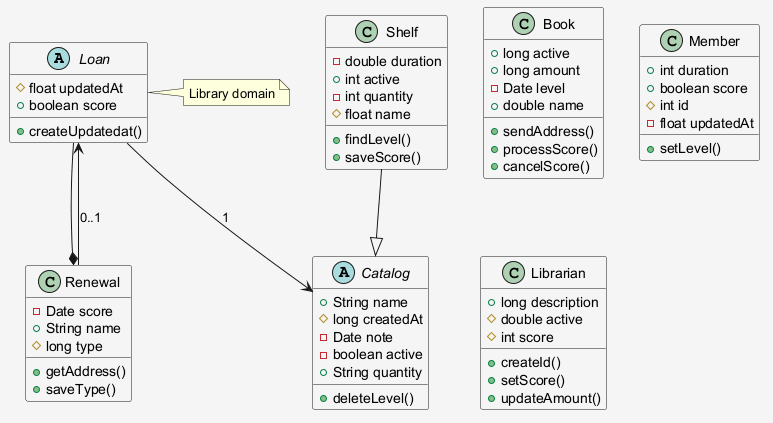

The diagram above was rendered by PlantUML. Its source (embedded in the PNG):
@startuml
skinparam shadowing false
skinparam backgroundColor #F5F5F5
abstract class Loan {
  #float updatedAt
  +boolean score
  +createUpdatedat()
}
class Renewal {
  -Date score
  +String name
  #long type
  +getAddress()
  +saveType()
}
class Shelf {
  -double duration
  +int active
  -int quantity
  #float name
  +findLevel()
  +saveScore()
}
class Book {
  +long active
  +long amount
  -Date level
  +double name
  +sendAddress()
  +processScore()
  +cancelScore()
}
class Member {
  +int duration
  +boolean score
  #int id
  -float updatedAt
  +setLevel()
}
abstract class Catalog {
  +String name
  #long createdAt
  -Date note
  -boolean active
  +String quantity
  +deleteLevel()
}
class Librarian {
  +long description
  #double active
  #int score
  +createId()
  +setScore()
  +updateAmount()
}
Shelf --|> Catalog
Renewal --> Loan : "0..1"
Loan --> Catalog : "1"
Loan --* Renewal
note right of Loan : Library domain
@enduml